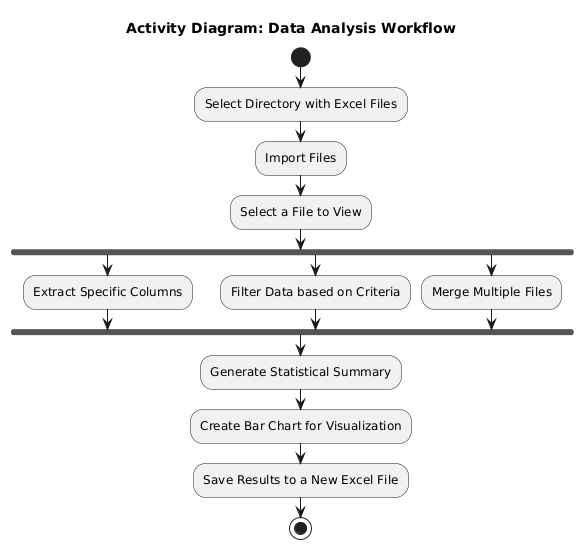

The diagram above was rendered by PlantUML. Its source (embedded in the PNG):
@startuml
title Activity Diagram: Data Analysis Workflow

    start
    :Select Directory with Excel Files;
    :Import Files;
    :Select a File to View;
    fork
        :Extract Specific Columns;
    fork again
        :Filter Data based on Criteria;
    fork again
        :Merge Multiple Files;
    end fork
    :Generate Statistical Summary;
    :Create Bar Chart for Visualization;
    :Save Results to a New Excel File;
    stop
@enduml